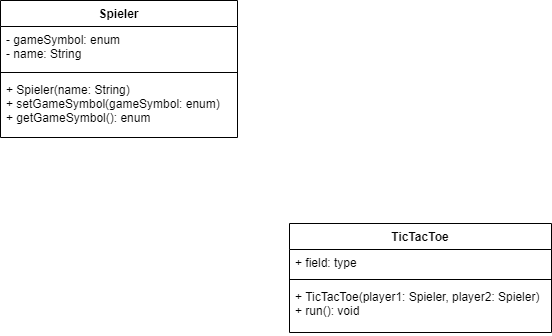

The diagram above was exported from draw.io. Its source (the exported page's mxGraphModel, read from the mxfile embedded in the PNG):
<mxGraphModel dx="766" dy="1121" grid="0" gridSize="10" guides="1" tooltips="1" connect="1" arrows="1" fold="1" page="1" pageScale="1" pageWidth="827" pageHeight="583" background="#ffffff" math="0" shadow="0">
  <root>
    <mxCell id="bZBTHG6gYMl9E94CVqr3-0" />
    <mxCell id="bZBTHG6gYMl9E94CVqr3-1" parent="bZBTHG6gYMl9E94CVqr3-0" />
    <mxCell id="IA6OVEmB0UCd_GqrQ6y9-8" value="Spieler" style="swimlane;fontStyle=1;align=center;verticalAlign=top;childLayout=stackLayout;horizontal=1;startSize=26;horizontalStack=0;resizeParent=1;resizeParentMax=0;resizeLast=0;collapsible=1;marginBottom=0;" vertex="1" parent="bZBTHG6gYMl9E94CVqr3-1">
      <mxGeometry x="89" y="106" width="237" height="137" as="geometry" />
    </mxCell>
    <mxCell id="IA6OVEmB0UCd_GqrQ6y9-9" value="- gameSymbol: enum&#10;- name: String" style="text;strokeColor=none;fillColor=none;align=left;verticalAlign=top;spacingLeft=4;spacingRight=4;overflow=hidden;rotatable=0;points=[[0,0.5],[1,0.5]];portConstraint=eastwest;" vertex="1" parent="IA6OVEmB0UCd_GqrQ6y9-8">
      <mxGeometry y="26" width="237" height="42" as="geometry" />
    </mxCell>
    <mxCell id="IA6OVEmB0UCd_GqrQ6y9-10" value="" style="line;strokeWidth=1;fillColor=none;align=left;verticalAlign=middle;spacingTop=-1;spacingLeft=3;spacingRight=3;rotatable=0;labelPosition=right;points=[];portConstraint=eastwest;" vertex="1" parent="IA6OVEmB0UCd_GqrQ6y9-8">
      <mxGeometry y="68" width="237" height="8" as="geometry" />
    </mxCell>
    <mxCell id="IA6OVEmB0UCd_GqrQ6y9-11" value="+ Spieler(name: String) &#10;+ setGameSymbol(gameSymbol: enum)&#10;+ getGameSymbol(): enum" style="text;strokeColor=none;fillColor=none;align=left;verticalAlign=top;spacingLeft=4;spacingRight=4;overflow=hidden;rotatable=0;points=[[0,0.5],[1,0.5]];portConstraint=eastwest;" vertex="1" parent="IA6OVEmB0UCd_GqrQ6y9-8">
      <mxGeometry y="76" width="237" height="61" as="geometry" />
    </mxCell>
    <mxCell id="IA6OVEmB0UCd_GqrQ6y9-12" value="TicTacToe" style="swimlane;fontStyle=1;align=center;verticalAlign=top;childLayout=stackLayout;horizontal=1;startSize=26;horizontalStack=0;resizeParent=1;resizeParentMax=0;resizeLast=0;collapsible=1;marginBottom=0;" vertex="1" parent="bZBTHG6gYMl9E94CVqr3-1">
      <mxGeometry x="378" y="329" width="262" height="109" as="geometry" />
    </mxCell>
    <mxCell id="IA6OVEmB0UCd_GqrQ6y9-13" value="+ field: type" style="text;strokeColor=none;fillColor=none;align=left;verticalAlign=top;spacingLeft=4;spacingRight=4;overflow=hidden;rotatable=0;points=[[0,0.5],[1,0.5]];portConstraint=eastwest;" vertex="1" parent="IA6OVEmB0UCd_GqrQ6y9-12">
      <mxGeometry y="26" width="262" height="26" as="geometry" />
    </mxCell>
    <mxCell id="IA6OVEmB0UCd_GqrQ6y9-14" value="" style="line;strokeWidth=1;fillColor=none;align=left;verticalAlign=middle;spacingTop=-1;spacingLeft=3;spacingRight=3;rotatable=0;labelPosition=right;points=[];portConstraint=eastwest;" vertex="1" parent="IA6OVEmB0UCd_GqrQ6y9-12">
      <mxGeometry y="52" width="262" height="8" as="geometry" />
    </mxCell>
    <mxCell id="IA6OVEmB0UCd_GqrQ6y9-15" value="+ TicTacToe(player1: Spieler, player2: Spieler)&#10;+ run(): void " style="text;strokeColor=none;fillColor=none;align=left;verticalAlign=top;spacingLeft=4;spacingRight=4;overflow=hidden;rotatable=0;points=[[0,0.5],[1,0.5]];portConstraint=eastwest;" vertex="1" parent="IA6OVEmB0UCd_GqrQ6y9-12">
      <mxGeometry y="60" width="262" height="49" as="geometry" />
    </mxCell>
  </root>
</mxGraphModel>